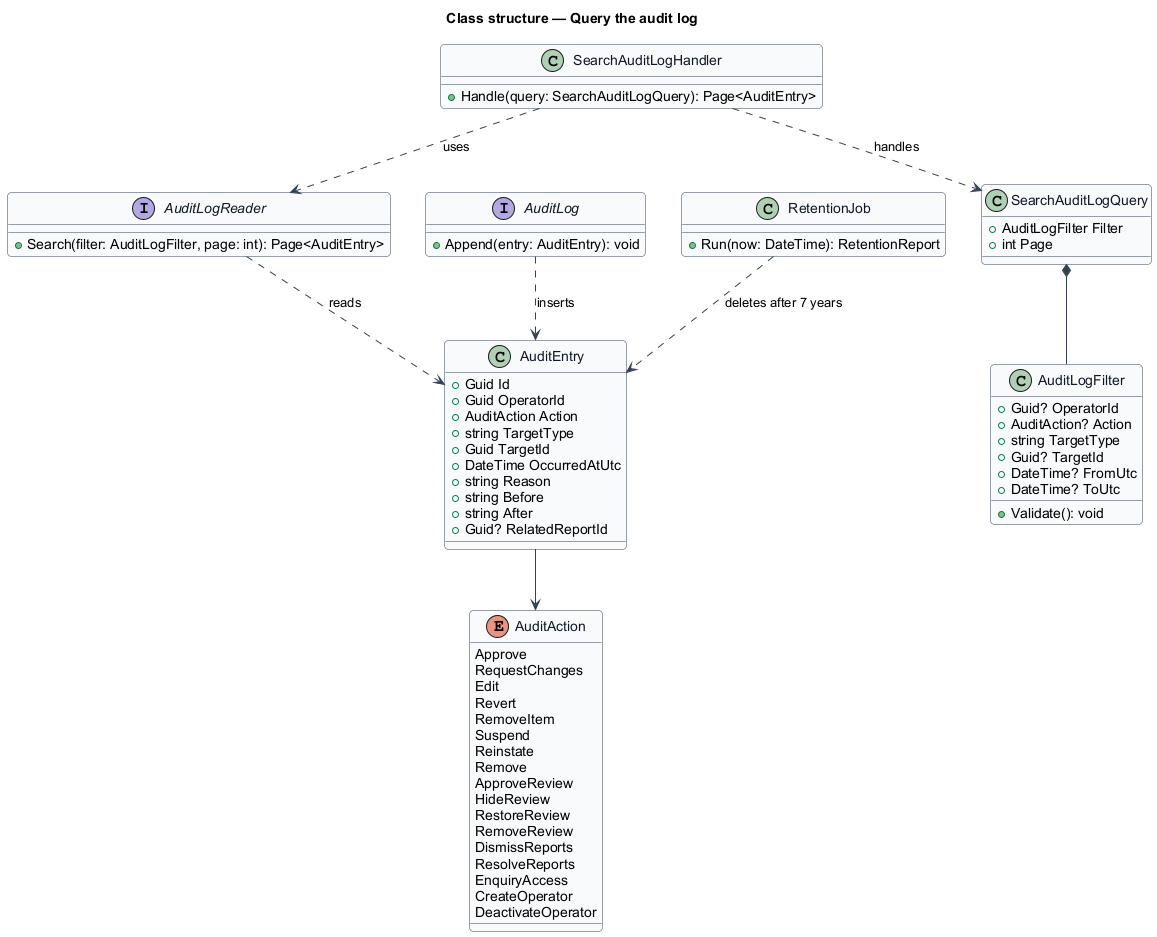

The diagram above was rendered by PlantUML. Its source (embedded in the PNG):
@startuml
' --- shared skin header ---
skinparam backgroundColor #FFFFFF
skinparam shadowing false
skinparam roundcorner 8
skinparam defaultFontName Arial
skinparam ArrowColor #344054
skinparam class {
  BorderColor #344054
  FontColor #101828
  BackgroundColor #F9FAFB
}
' --------------------------
title Class structure — Query the audit log

enum AuditAction {
  Approve
  RequestChanges
  Edit
  Revert
  RemoveItem
  Suspend
  Reinstate
  Remove
  ApproveReview
  HideReview
  RestoreReview
  RemoveReview
  DismissReports
  ResolveReports
  EnquiryAccess
  CreateOperator
  DeactivateOperator
}

class AuditEntry {
  +Guid Id
  +Guid OperatorId
  +AuditAction Action
  +string TargetType
  +Guid TargetId
  +DateTime OccurredAtUtc
  +string Reason
  +string Before
  +string After
  +Guid? RelatedReportId
}

interface AuditLog {
  +Append(entry: AuditEntry): void
}

interface AuditLogReader {
  +Search(filter: AuditLogFilter, page: int): Page<AuditEntry>
}

class AuditLogFilter {
  +Guid? OperatorId
  +AuditAction? Action
  +string TargetType
  +Guid? TargetId
  +DateTime? FromUtc
  +DateTime? ToUtc
  +Validate(): void
}

class SearchAuditLogQuery {
  +AuditLogFilter Filter
  +int Page
}

class SearchAuditLogHandler {
  +Handle(query: SearchAuditLogQuery): Page<AuditEntry>
}

class RetentionJob {
  +Run(now: DateTime): RetentionReport
}

AuditEntry --> AuditAction
AuditLog ..> AuditEntry : inserts
AuditLogReader ..> AuditEntry : reads
SearchAuditLogHandler ..> SearchAuditLogQuery : handles
SearchAuditLogHandler ..> AuditLogReader : uses
SearchAuditLogQuery *-- AuditLogFilter
RetentionJob ..> AuditEntry : deletes after 7 years
@enduml